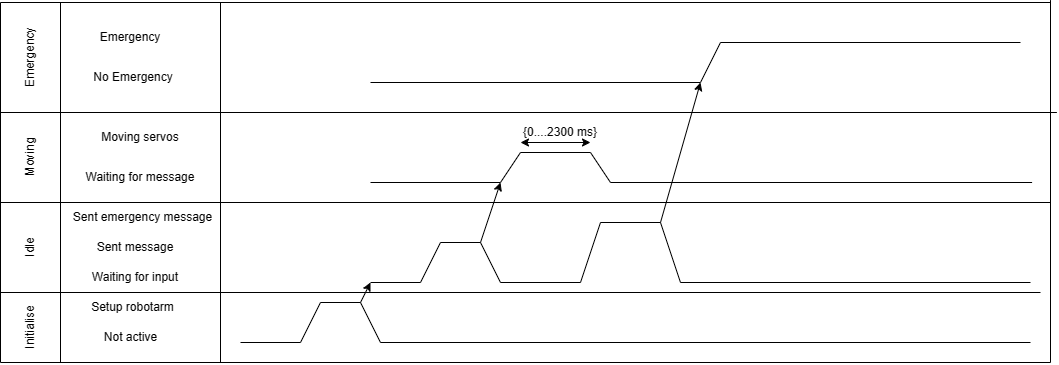

The diagram above was exported from draw.io. Its source (the exported page's mxGraphModel, read from the mxfile embedded in the PNG):
<mxGraphModel dx="1869" dy="577" grid="1" gridSize="10" guides="1" tooltips="1" connect="1" arrows="1" fold="1" page="1" pageScale="1" pageWidth="827" pageHeight="1169" math="0" shadow="0">
  <root>
    <mxCell id="0" />
    <mxCell id="1" parent="0" />
    <mxCell id="TsdEoCQV8ysFODSLNAw3-1" value="" style="endArrow=none;html=1;rounded=0;" edge="1" parent="1">
      <mxGeometry width="50" height="50" relative="1" as="geometry">
        <mxPoint x="-220" y="160" as="sourcePoint" />
        <mxPoint x="830" y="160" as="targetPoint" />
      </mxGeometry>
    </mxCell>
    <mxCell id="TsdEoCQV8ysFODSLNAw3-2" value="" style="endArrow=none;html=1;rounded=0;" edge="1" parent="1">
      <mxGeometry width="50" height="50" relative="1" as="geometry">
        <mxPoint x="-220" y="160" as="sourcePoint" />
        <mxPoint x="-220" y="520" as="targetPoint" />
      </mxGeometry>
    </mxCell>
    <mxCell id="TsdEoCQV8ysFODSLNAw3-4" value="" style="endArrow=none;html=1;rounded=0;" edge="1" parent="1">
      <mxGeometry width="50" height="50" relative="1" as="geometry">
        <mxPoint x="830" y="520" as="sourcePoint" />
        <mxPoint x="830" y="157.60000610351562" as="targetPoint" />
      </mxGeometry>
    </mxCell>
    <mxCell id="TsdEoCQV8ysFODSLNAw3-5" value="" style="endArrow=none;html=1;rounded=0;" edge="1" parent="1">
      <mxGeometry width="50" height="50" relative="1" as="geometry">
        <mxPoint x="-220" y="520" as="sourcePoint" />
        <mxPoint x="830" y="520" as="targetPoint" />
      </mxGeometry>
    </mxCell>
    <mxCell id="TsdEoCQV8ysFODSLNAw3-6" value="" style="endArrow=none;html=1;rounded=0;" edge="1" parent="1">
      <mxGeometry width="50" height="50" relative="1" as="geometry">
        <mxPoint y="160" as="sourcePoint" />
        <mxPoint y="520" as="targetPoint" />
      </mxGeometry>
    </mxCell>
    <mxCell id="TsdEoCQV8ysFODSLNAw3-7" value="" style="endArrow=none;html=1;rounded=0;" edge="1" parent="1">
      <mxGeometry width="50" height="50" relative="1" as="geometry">
        <mxPoint x="-160" y="160" as="sourcePoint" />
        <mxPoint x="-160" y="520" as="targetPoint" />
      </mxGeometry>
    </mxCell>
    <mxCell id="TsdEoCQV8ysFODSLNAw3-8" value="Emergency" style="text;html=1;align=center;verticalAlign=middle;whiteSpace=wrap;rounded=0;rotation=-90;" vertex="1" parent="1">
      <mxGeometry x="-220" y="200" width="60" height="30" as="geometry" />
    </mxCell>
    <mxCell id="TsdEoCQV8ysFODSLNAw3-9" value="Moving" style="text;html=1;align=center;verticalAlign=middle;whiteSpace=wrap;rounded=0;rotation=-90;" vertex="1" parent="1">
      <mxGeometry x="-220" y="300" width="60" height="30" as="geometry" />
    </mxCell>
    <mxCell id="TsdEoCQV8ysFODSLNAw3-10" value="Idle" style="text;html=1;align=center;verticalAlign=middle;whiteSpace=wrap;rounded=0;rotation=-90;" vertex="1" parent="1">
      <mxGeometry x="-220" y="390" width="60" height="30" as="geometry" />
    </mxCell>
    <mxCell id="TsdEoCQV8ysFODSLNAw3-11" value="Initialise" style="text;html=1;align=center;verticalAlign=middle;whiteSpace=wrap;rounded=0;rotation=-90;" vertex="1" parent="1">
      <mxGeometry x="-220" y="470" width="60" height="30" as="geometry" />
    </mxCell>
    <mxCell id="TsdEoCQV8ysFODSLNAw3-12" value="" style="endArrow=none;html=1;rounded=0;" edge="1" parent="1">
      <mxGeometry width="50" height="50" relative="1" as="geometry">
        <mxPoint x="-220" y="450" as="sourcePoint" />
        <mxPoint x="820" y="450" as="targetPoint" />
      </mxGeometry>
    </mxCell>
    <mxCell id="TsdEoCQV8ysFODSLNAw3-13" value="" style="endArrow=none;html=1;rounded=0;" edge="1" parent="1">
      <mxGeometry width="50" height="50" relative="1" as="geometry">
        <mxPoint x="-220" y="360" as="sourcePoint" />
        <mxPoint x="-160" y="360" as="targetPoint" />
      </mxGeometry>
    </mxCell>
    <mxCell id="TsdEoCQV8ysFODSLNAw3-14" value="" style="endArrow=none;html=1;rounded=0;" edge="1" parent="1">
      <mxGeometry width="50" height="50" relative="1" as="geometry">
        <mxPoint x="-220" y="270" as="sourcePoint" />
        <mxPoint x="836.39990234375" y="270" as="targetPoint" />
      </mxGeometry>
    </mxCell>
    <mxCell id="TsdEoCQV8ysFODSLNAw3-16" value="Emergency" style="text;html=1;align=center;verticalAlign=middle;whiteSpace=wrap;rounded=0;" vertex="1" parent="1">
      <mxGeometry x="-120" y="180" width="60" height="30" as="geometry" />
    </mxCell>
    <mxCell id="TsdEoCQV8ysFODSLNAw3-17" value="No Emergency" style="text;html=1;align=center;verticalAlign=middle;whiteSpace=wrap;rounded=0;" vertex="1" parent="1">
      <mxGeometry x="-132.5" y="220" width="90" height="30" as="geometry" />
    </mxCell>
    <mxCell id="TsdEoCQV8ysFODSLNAw3-18" value="" style="endArrow=none;html=1;rounded=0;" edge="1" parent="1">
      <mxGeometry width="50" height="50" relative="1" as="geometry">
        <mxPoint x="-160" y="360" as="sourcePoint" />
        <mxPoint x="830" y="360" as="targetPoint" />
      </mxGeometry>
    </mxCell>
    <mxCell id="TsdEoCQV8ysFODSLNAw3-19" value="Moving servos" style="text;html=1;align=center;verticalAlign=middle;whiteSpace=wrap;rounded=0;" vertex="1" parent="1">
      <mxGeometry x="-120" y="280" width="80" height="30" as="geometry" />
    </mxCell>
    <mxCell id="TsdEoCQV8ysFODSLNAw3-20" value="Waiting for message" style="text;html=1;align=center;verticalAlign=middle;whiteSpace=wrap;rounded=0;" vertex="1" parent="1">
      <mxGeometry x="-140" y="320" width="120" height="30" as="geometry" />
    </mxCell>
    <mxCell id="TsdEoCQV8ysFODSLNAw3-22" value="Sent emergency message" style="text;html=1;align=center;verticalAlign=middle;whiteSpace=wrap;rounded=0;" vertex="1" parent="1">
      <mxGeometry x="-155" y="360" width="155" height="30" as="geometry" />
    </mxCell>
    <mxCell id="TsdEoCQV8ysFODSLNAw3-23" value="Sent message" style="text;html=1;align=center;verticalAlign=middle;whiteSpace=wrap;rounded=0;" vertex="1" parent="1">
      <mxGeometry x="-145" y="390" width="120" height="30" as="geometry" />
    </mxCell>
    <mxCell id="TsdEoCQV8ysFODSLNAw3-24" value="Waiting for input" style="text;html=1;align=center;verticalAlign=middle;whiteSpace=wrap;rounded=0;" vertex="1" parent="1">
      <mxGeometry x="-145" y="420" width="120" height="30" as="geometry" />
    </mxCell>
    <mxCell id="TsdEoCQV8ysFODSLNAw3-25" value="Setup robotarm" style="text;html=1;align=center;verticalAlign=middle;whiteSpace=wrap;rounded=0;" vertex="1" parent="1">
      <mxGeometry x="-135" y="450" width="95" height="30" as="geometry" />
    </mxCell>
    <mxCell id="TsdEoCQV8ysFODSLNAw3-26" value="Not active" style="text;html=1;align=center;verticalAlign=middle;whiteSpace=wrap;rounded=0;" vertex="1" parent="1">
      <mxGeometry x="-137.5" y="480" width="95" height="30" as="geometry" />
    </mxCell>
    <mxCell id="TsdEoCQV8ysFODSLNAw3-27" value="" style="endArrow=none;html=1;rounded=0;" edge="1" parent="1">
      <mxGeometry width="50" height="50" relative="1" as="geometry">
        <mxPoint x="20" y="500" as="sourcePoint" />
        <mxPoint x="80" y="500" as="targetPoint" />
      </mxGeometry>
    </mxCell>
    <mxCell id="TsdEoCQV8ysFODSLNAw3-30" value="" style="endArrow=none;html=1;rounded=0;" edge="1" parent="1">
      <mxGeometry width="50" height="50" relative="1" as="geometry">
        <mxPoint x="80" y="500" as="sourcePoint" />
        <mxPoint x="100" y="460" as="targetPoint" />
      </mxGeometry>
    </mxCell>
    <mxCell id="TsdEoCQV8ysFODSLNAw3-31" value="" style="endArrow=none;html=1;rounded=0;" edge="1" parent="1">
      <mxGeometry width="50" height="50" relative="1" as="geometry">
        <mxPoint x="100" y="460" as="sourcePoint" />
        <mxPoint x="140" y="460" as="targetPoint" />
      </mxGeometry>
    </mxCell>
    <mxCell id="TsdEoCQV8ysFODSLNAw3-32" value="" style="endArrow=none;html=1;rounded=0;" edge="1" parent="1">
      <mxGeometry width="50" height="50" relative="1" as="geometry">
        <mxPoint x="140" y="460" as="sourcePoint" />
        <mxPoint x="160" y="500" as="targetPoint" />
      </mxGeometry>
    </mxCell>
    <mxCell id="TsdEoCQV8ysFODSLNAw3-33" value="" style="endArrow=none;html=1;rounded=0;" edge="1" parent="1">
      <mxGeometry width="50" height="50" relative="1" as="geometry">
        <mxPoint x="160" y="500" as="sourcePoint" />
        <mxPoint x="810" y="500" as="targetPoint" />
      </mxGeometry>
    </mxCell>
    <mxCell id="TsdEoCQV8ysFODSLNAw3-34" value="" style="endArrow=none;html=1;rounded=0;" edge="1" parent="1">
      <mxGeometry width="50" height="50" relative="1" as="geometry">
        <mxPoint x="150" y="440" as="sourcePoint" />
        <mxPoint x="200" y="440" as="targetPoint" />
      </mxGeometry>
    </mxCell>
    <mxCell id="TsdEoCQV8ysFODSLNAw3-35" value="" style="endArrow=classic;html=1;rounded=0;" edge="1" parent="1">
      <mxGeometry width="50" height="50" relative="1" as="geometry">
        <mxPoint x="140" y="460" as="sourcePoint" />
        <mxPoint x="150" y="440" as="targetPoint" />
      </mxGeometry>
    </mxCell>
    <mxCell id="TsdEoCQV8ysFODSLNAw3-36" value="" style="endArrow=none;html=1;rounded=0;" edge="1" parent="1">
      <mxGeometry width="50" height="50" relative="1" as="geometry">
        <mxPoint x="200" y="440" as="sourcePoint" />
        <mxPoint x="220" y="400" as="targetPoint" />
      </mxGeometry>
    </mxCell>
    <mxCell id="TsdEoCQV8ysFODSLNAw3-37" value="" style="endArrow=none;html=1;rounded=0;" edge="1" parent="1">
      <mxGeometry width="50" height="50" relative="1" as="geometry">
        <mxPoint x="220" y="400" as="sourcePoint" />
        <mxPoint x="260" y="400" as="targetPoint" />
      </mxGeometry>
    </mxCell>
    <mxCell id="TsdEoCQV8ysFODSLNAw3-38" value="" style="endArrow=none;html=1;rounded=0;" edge="1" parent="1">
      <mxGeometry width="50" height="50" relative="1" as="geometry">
        <mxPoint x="260" y="400" as="sourcePoint" />
        <mxPoint x="280" y="440" as="targetPoint" />
      </mxGeometry>
    </mxCell>
    <mxCell id="TsdEoCQV8ysFODSLNAw3-39" value="" style="endArrow=none;html=1;rounded=0;" edge="1" parent="1">
      <mxGeometry width="50" height="50" relative="1" as="geometry">
        <mxPoint x="150" y="340" as="sourcePoint" />
        <mxPoint x="280" y="340" as="targetPoint" />
      </mxGeometry>
    </mxCell>
    <mxCell id="TsdEoCQV8ysFODSLNAw3-40" value="" style="endArrow=none;html=1;rounded=0;" edge="1" parent="1">
      <mxGeometry width="50" height="50" relative="1" as="geometry">
        <mxPoint x="280" y="440" as="sourcePoint" />
        <mxPoint x="360" y="440" as="targetPoint" />
      </mxGeometry>
    </mxCell>
    <mxCell id="TsdEoCQV8ysFODSLNAw3-42" value="" style="endArrow=classic;html=1;rounded=0;" edge="1" parent="1">
      <mxGeometry width="50" height="50" relative="1" as="geometry">
        <mxPoint x="260" y="400" as="sourcePoint" />
        <mxPoint x="280" y="340" as="targetPoint" />
      </mxGeometry>
    </mxCell>
    <mxCell id="TsdEoCQV8ysFODSLNAw3-43" value="" style="endArrow=none;html=1;rounded=0;" edge="1" parent="1">
      <mxGeometry width="50" height="50" relative="1" as="geometry">
        <mxPoint x="300" y="310" as="sourcePoint" />
        <mxPoint x="370" y="310" as="targetPoint" />
      </mxGeometry>
    </mxCell>
    <mxCell id="TsdEoCQV8ysFODSLNAw3-44" value="" style="endArrow=none;html=1;rounded=0;" edge="1" parent="1">
      <mxGeometry width="50" height="50" relative="1" as="geometry">
        <mxPoint x="280" y="340" as="sourcePoint" />
        <mxPoint x="300" y="310" as="targetPoint" />
      </mxGeometry>
    </mxCell>
    <mxCell id="TsdEoCQV8ysFODSLNAw3-45" value="" style="endArrow=none;html=1;rounded=0;" edge="1" parent="1">
      <mxGeometry width="50" height="50" relative="1" as="geometry">
        <mxPoint x="370" y="310" as="sourcePoint" />
        <mxPoint x="390" y="340" as="targetPoint" />
      </mxGeometry>
    </mxCell>
    <mxCell id="TsdEoCQV8ysFODSLNAw3-48" value="" style="endArrow=none;html=1;rounded=0;" edge="1" parent="1">
      <mxGeometry width="50" height="50" relative="1" as="geometry">
        <mxPoint x="390" y="340" as="sourcePoint" />
        <mxPoint x="811.5999755859375" y="340" as="targetPoint" />
      </mxGeometry>
    </mxCell>
    <mxCell id="TsdEoCQV8ysFODSLNAw3-49" value="" style="endArrow=none;html=1;rounded=0;" edge="1" parent="1">
      <mxGeometry width="50" height="50" relative="1" as="geometry">
        <mxPoint x="360" y="440" as="sourcePoint" />
        <mxPoint x="380" y="380" as="targetPoint" />
      </mxGeometry>
    </mxCell>
    <mxCell id="TsdEoCQV8ysFODSLNAw3-50" value="" style="endArrow=none;html=1;rounded=0;" edge="1" parent="1">
      <mxGeometry width="50" height="50" relative="1" as="geometry">
        <mxPoint x="380" y="380" as="sourcePoint" />
        <mxPoint x="440" y="380" as="targetPoint" />
      </mxGeometry>
    </mxCell>
    <mxCell id="TsdEoCQV8ysFODSLNAw3-51" value="" style="endArrow=none;html=1;rounded=0;" edge="1" parent="1">
      <mxGeometry width="50" height="50" relative="1" as="geometry">
        <mxPoint x="440" y="380" as="sourcePoint" />
        <mxPoint x="460" y="440" as="targetPoint" />
      </mxGeometry>
    </mxCell>
    <mxCell id="TsdEoCQV8ysFODSLNAw3-52" value="" style="endArrow=none;html=1;rounded=0;" edge="1" parent="1">
      <mxGeometry width="50" height="50" relative="1" as="geometry">
        <mxPoint x="460" y="440" as="sourcePoint" />
        <mxPoint x="810" y="440" as="targetPoint" />
      </mxGeometry>
    </mxCell>
    <mxCell id="TsdEoCQV8ysFODSLNAw3-53" value="" style="endArrow=none;html=1;rounded=0;" edge="1" parent="1">
      <mxGeometry width="50" height="50" relative="1" as="geometry">
        <mxPoint x="150" y="240" as="sourcePoint" />
        <mxPoint x="480" y="240" as="targetPoint" />
      </mxGeometry>
    </mxCell>
    <mxCell id="TsdEoCQV8ysFODSLNAw3-54" value="" style="endArrow=none;html=1;rounded=0;" edge="1" parent="1">
      <mxGeometry width="50" height="50" relative="1" as="geometry">
        <mxPoint x="480" y="240" as="sourcePoint" />
        <mxPoint x="500" y="200" as="targetPoint" />
      </mxGeometry>
    </mxCell>
    <mxCell id="TsdEoCQV8ysFODSLNAw3-55" value="" style="endArrow=none;html=1;rounded=0;" edge="1" parent="1">
      <mxGeometry width="50" height="50" relative="1" as="geometry">
        <mxPoint x="500" y="200" as="sourcePoint" />
        <mxPoint x="800" y="200" as="targetPoint" />
      </mxGeometry>
    </mxCell>
    <mxCell id="TsdEoCQV8ysFODSLNAw3-56" value="" style="endArrow=classic;html=1;rounded=0;" edge="1" parent="1">
      <mxGeometry width="50" height="50" relative="1" as="geometry">
        <mxPoint x="440" y="380" as="sourcePoint" />
        <mxPoint x="480" y="240" as="targetPoint" />
      </mxGeometry>
    </mxCell>
    <mxCell id="TsdEoCQV8ysFODSLNAw3-57" value="" style="endArrow=classic;startArrow=classic;html=1;rounded=0;" edge="1" parent="1">
      <mxGeometry width="50" height="50" relative="1" as="geometry">
        <mxPoint x="300" y="300" as="sourcePoint" />
        <mxPoint x="370" y="300" as="targetPoint" />
      </mxGeometry>
    </mxCell>
    <mxCell id="TsdEoCQV8ysFODSLNAw3-58" value="{0....2300 ms}" style="text;html=1;align=center;verticalAlign=middle;whiteSpace=wrap;rounded=0;" vertex="1" parent="1">
      <mxGeometry x="290" y="280" width="100" height="20" as="geometry" />
    </mxCell>
  </root>
</mxGraphModel>